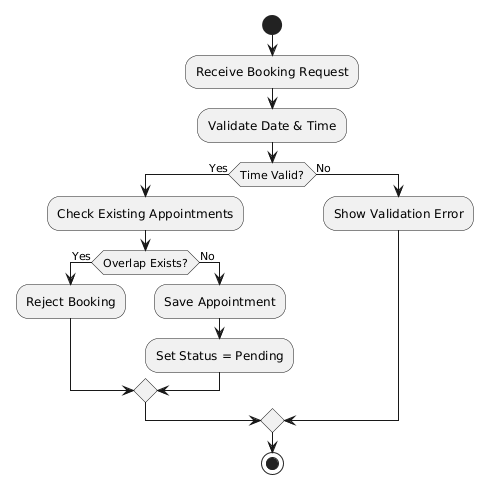

The diagram above was rendered by PlantUML. Its source (embedded in the PNG):
@startuml
start

:Receive Booking Request;

:Validate Date & Time;

if (Time Valid?) then (Yes)

  :Check Existing Appointments;

  if (Overlap Exists?) then (Yes)

    :Reject Booking;

  else (No)

    :Save Appointment;

    :Set Status = Pending;

  endif

else (No)

  :Show Validation Error;

endif

stop
@enduml